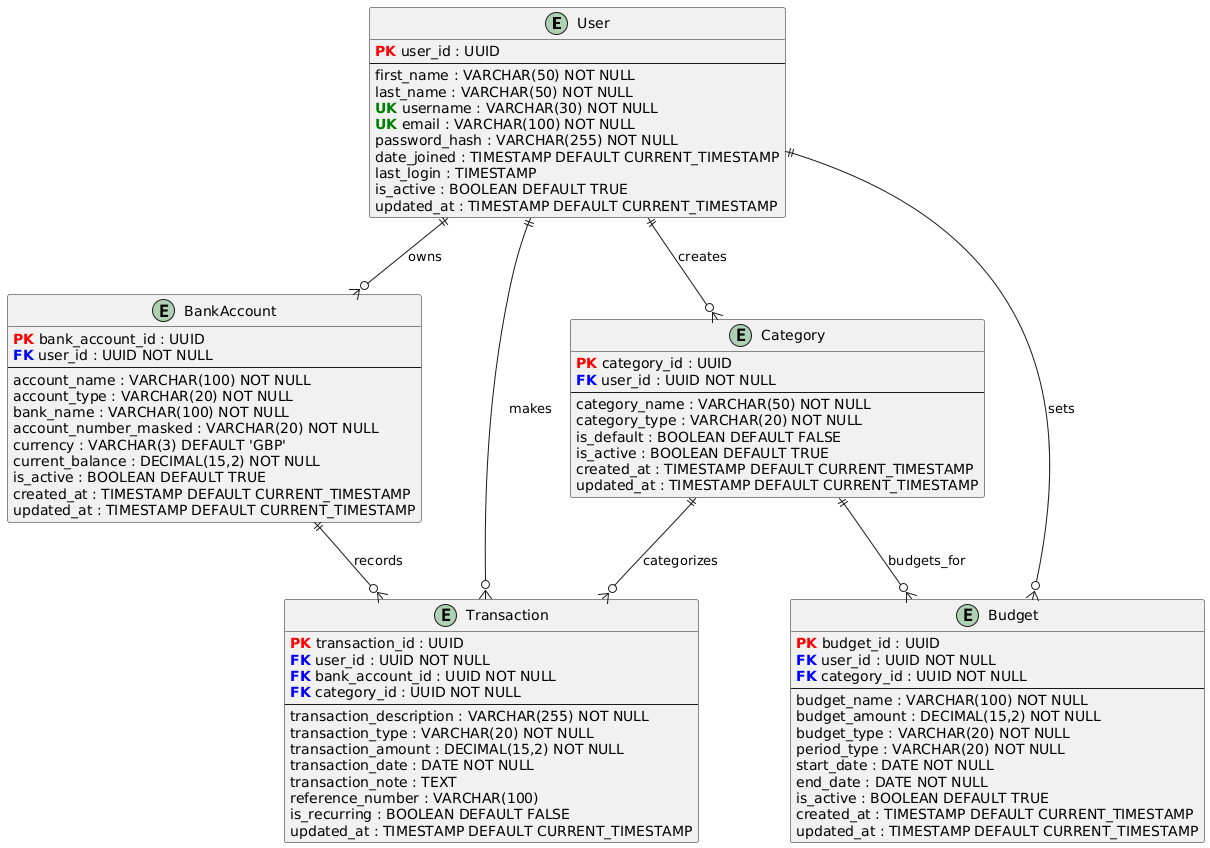

The diagram above was rendered by PlantUML. Its source (embedded in the PNG):
@startuml
!define PRIMARY_KEY(x) <b><color:red>PK</color></b> x
!define FOREIGN_KEY(x) <b><color:blue>FK</color></b> x
!define UNIQUE(x) <b><color:green>UK</color></b> x

entity "User" as user {
  PRIMARY_KEY(user_id) : UUID
  --
  first_name : VARCHAR(50) NOT NULL
  last_name : VARCHAR(50) NOT NULL
  UNIQUE(username) : VARCHAR(30) NOT NULL
  UNIQUE(email) : VARCHAR(100) NOT NULL
  password_hash : VARCHAR(255) NOT NULL
  date_joined : TIMESTAMP DEFAULT CURRENT_TIMESTAMP
  last_login : TIMESTAMP
  is_active : BOOLEAN DEFAULT TRUE
  updated_at : TIMESTAMP DEFAULT CURRENT_TIMESTAMP
}

entity "BankAccount" as bank_account {
  PRIMARY_KEY(bank_account_id) : UUID
  FOREIGN_KEY(user_id) : UUID NOT NULL
  --
  account_name : VARCHAR(100) NOT NULL
  account_type : VARCHAR(20) NOT NULL
  bank_name : VARCHAR(100) NOT NULL
  account_number_masked : VARCHAR(20) NOT NULL
  currency : VARCHAR(3) DEFAULT 'GBP'
  current_balance : DECIMAL(15,2) NOT NULL
  is_active : BOOLEAN DEFAULT TRUE
  created_at : TIMESTAMP DEFAULT CURRENT_TIMESTAMP
  updated_at : TIMESTAMP DEFAULT CURRENT_TIMESTAMP
}

entity "Category" as category {
  PRIMARY_KEY(category_id) : UUID
  FOREIGN_KEY(user_id) : UUID NOT NULL
  --
  category_name : VARCHAR(50) NOT NULL
  category_type : VARCHAR(20) NOT NULL
  is_default : BOOLEAN DEFAULT FALSE
  is_active : BOOLEAN DEFAULT TRUE
  created_at : TIMESTAMP DEFAULT CURRENT_TIMESTAMP
  updated_at : TIMESTAMP DEFAULT CURRENT_TIMESTAMP
}

entity "Transaction" as transaction {
  PRIMARY_KEY(transaction_id) : UUID
  FOREIGN_KEY(user_id) : UUID NOT NULL
  FOREIGN_KEY(bank_account_id) : UUID NOT NULL
  FOREIGN_KEY(category_id) : UUID NOT NULL
  --
  transaction_description : VARCHAR(255) NOT NULL
  transaction_type : VARCHAR(20) NOT NULL
  transaction_amount : DECIMAL(15,2) NOT NULL
  transaction_date : DATE NOT NULL
  transaction_note : TEXT
  reference_number : VARCHAR(100)
  is_recurring : BOOLEAN DEFAULT FALSE
  updated_at : TIMESTAMP DEFAULT CURRENT_TIMESTAMP
}

entity "Budget" as budget {
  PRIMARY_KEY(budget_id) : UUID
  FOREIGN_KEY(user_id) : UUID NOT NULL
  FOREIGN_KEY(category_id) : UUID NOT NULL
  --
  budget_name : VARCHAR(100) NOT NULL
  budget_amount : DECIMAL(15,2) NOT NULL
  budget_type : VARCHAR(20) NOT NULL
  period_type : VARCHAR(20) NOT NULL
  start_date : DATE NOT NULL
  end_date : DATE NOT NULL
  is_active : BOOLEAN DEFAULT TRUE
  created_at : TIMESTAMP DEFAULT CURRENT_TIMESTAMP
  updated_at : TIMESTAMP DEFAULT CURRENT_TIMESTAMP
}

' Relationships with cardinality
user ||--o{ bank_account : "owns"
user ||--o{ category : "creates"
user ||--o{ transaction : "makes"
user ||--o{ budget : "sets"

bank_account ||--o{ transaction : "records"
category ||--o{ transaction : "categorizes"
category ||--o{ budget : "budgets_for"
@enduml